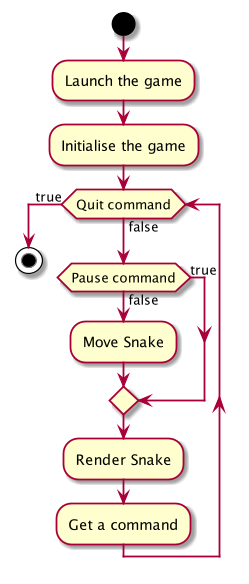

The diagram above was rendered by PlantUML. Its source (embedded in the PNG):
@startuml

start
:Launch the game;
:Initialise the game;
while (Quit command) is (false)
    if (Pause command) then (true)
    else (false)
      :Move Snake;
    endif
    :Render Snake;
    :Get a command;
endwhile (true)
stop

@enduml